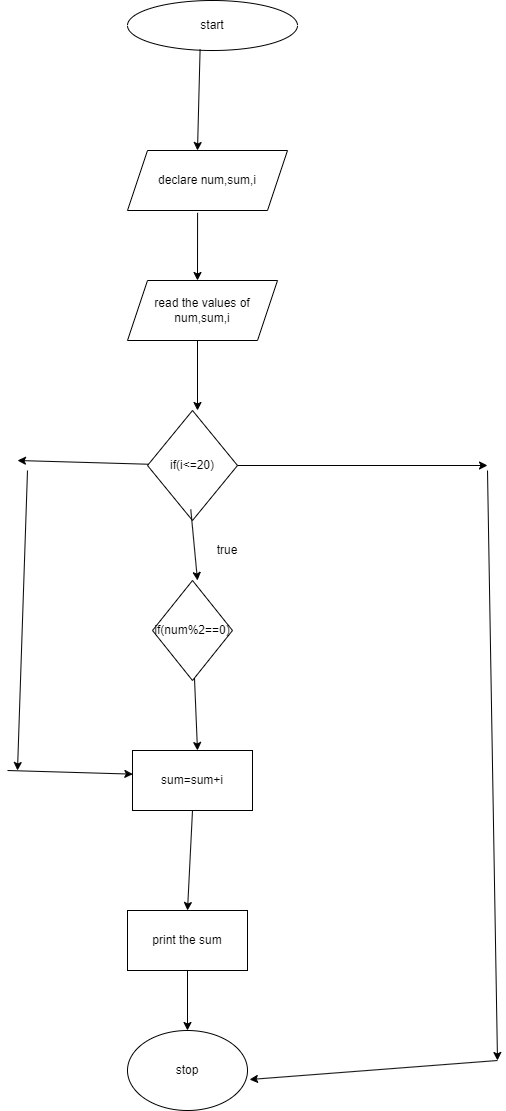

The diagram above was exported from draw.io. Its source (the exported page's mxGraphModel, read from the mxfile embedded in the PNG):
<mxGraphModel dx="794" dy="509" grid="1" gridSize="10" guides="1" tooltips="1" connect="1" arrows="1" fold="1" page="1" pageScale="1" pageWidth="827" pageHeight="1169" math="0" shadow="0">
  <root>
    <mxCell id="0" />
    <mxCell id="1" parent="0" />
    <mxCell id="ImTNkacHQLGqoq2OXiO0-1" value="start" style="ellipse;whiteSpace=wrap;html=1;" vertex="1" parent="1">
      <mxGeometry x="330" y="50" width="170" height="50" as="geometry" />
    </mxCell>
    <mxCell id="ImTNkacHQLGqoq2OXiO0-2" value="" style="endArrow=classic;html=1;rounded=0;exitX=0.427;exitY=0.98;exitDx=0;exitDy=0;exitPerimeter=0;" edge="1" parent="1" source="ImTNkacHQLGqoq2OXiO0-1">
      <mxGeometry width="50" height="50" relative="1" as="geometry">
        <mxPoint x="380" y="290" as="sourcePoint" />
        <mxPoint x="400" y="200" as="targetPoint" />
      </mxGeometry>
    </mxCell>
    <mxCell id="ImTNkacHQLGqoq2OXiO0-3" value="declare num,sum,i" style="shape=parallelogram;perimeter=parallelogramPerimeter;whiteSpace=wrap;html=1;fixedSize=1;" vertex="1" parent="1">
      <mxGeometry x="330" y="200" width="160" height="60" as="geometry" />
    </mxCell>
    <mxCell id="ImTNkacHQLGqoq2OXiO0-4" value="" style="endArrow=classic;html=1;rounded=0;exitX=0.438;exitY=1.039;exitDx=0;exitDy=0;exitPerimeter=0;" edge="1" parent="1" source="ImTNkacHQLGqoq2OXiO0-3">
      <mxGeometry width="50" height="50" relative="1" as="geometry">
        <mxPoint x="380" y="290" as="sourcePoint" />
        <mxPoint x="400" y="330" as="targetPoint" />
      </mxGeometry>
    </mxCell>
    <mxCell id="ImTNkacHQLGqoq2OXiO0-5" value="read the values of num,sum,i" style="shape=parallelogram;perimeter=parallelogramPerimeter;whiteSpace=wrap;html=1;fixedSize=1;" vertex="1" parent="1">
      <mxGeometry x="330" y="330" width="150" height="60" as="geometry" />
    </mxCell>
    <mxCell id="ImTNkacHQLGqoq2OXiO0-6" value="" style="endArrow=classic;html=1;rounded=0;" edge="1" parent="1">
      <mxGeometry width="50" height="50" relative="1" as="geometry">
        <mxPoint x="400" y="390" as="sourcePoint" />
        <mxPoint x="400" y="460" as="targetPoint" />
      </mxGeometry>
    </mxCell>
    <mxCell id="ImTNkacHQLGqoq2OXiO0-7" value="if(i&amp;lt;=20)" style="rhombus;whiteSpace=wrap;html=1;" vertex="1" parent="1">
      <mxGeometry x="350" y="460" width="90" height="110" as="geometry" />
    </mxCell>
    <mxCell id="ImTNkacHQLGqoq2OXiO0-8" value="" style="endArrow=classic;html=1;rounded=0;exitX=0.481;exitY=0.9;exitDx=0;exitDy=0;exitPerimeter=0;" edge="1" parent="1" source="ImTNkacHQLGqoq2OXiO0-7">
      <mxGeometry width="50" height="50" relative="1" as="geometry">
        <mxPoint x="400" y="580" as="sourcePoint" />
        <mxPoint x="400" y="630" as="targetPoint" />
      </mxGeometry>
    </mxCell>
    <mxCell id="ImTNkacHQLGqoq2OXiO0-9" value="if(num%2==0)" style="rhombus;whiteSpace=wrap;html=1;" vertex="1" parent="1">
      <mxGeometry x="355" y="630" width="80" height="100" as="geometry" />
    </mxCell>
    <mxCell id="ImTNkacHQLGqoq2OXiO0-10" value="" style="endArrow=classic;html=1;rounded=0;" edge="1" parent="1" source="ImTNkacHQLGqoq2OXiO0-9">
      <mxGeometry width="50" height="50" relative="1" as="geometry">
        <mxPoint x="380" y="780" as="sourcePoint" />
        <mxPoint x="400" y="800" as="targetPoint" />
      </mxGeometry>
    </mxCell>
    <mxCell id="ImTNkacHQLGqoq2OXiO0-11" value="sum=sum+i" style="rounded=0;whiteSpace=wrap;html=1;" vertex="1" parent="1">
      <mxGeometry x="335" y="800" width="120" height="60" as="geometry" />
    </mxCell>
    <mxCell id="ImTNkacHQLGqoq2OXiO0-12" value="" style="endArrow=classic;html=1;rounded=0;exitX=0.5;exitY=1;exitDx=0;exitDy=0;entryX=0.5;entryY=0;entryDx=0;entryDy=0;" edge="1" parent="1" source="ImTNkacHQLGqoq2OXiO0-11" target="ImTNkacHQLGqoq2OXiO0-13">
      <mxGeometry width="50" height="50" relative="1" as="geometry">
        <mxPoint x="410" y="880" as="sourcePoint" />
        <mxPoint x="400" y="930" as="targetPoint" />
      </mxGeometry>
    </mxCell>
    <mxCell id="ImTNkacHQLGqoq2OXiO0-13" value="print the sum" style="rounded=0;whiteSpace=wrap;html=1;" vertex="1" parent="1">
      <mxGeometry x="330" y="960" width="120" height="60" as="geometry" />
    </mxCell>
    <mxCell id="ImTNkacHQLGqoq2OXiO0-21" value="" style="endArrow=classic;html=1;rounded=0;" edge="1" parent="1" source="ImTNkacHQLGqoq2OXiO0-7">
      <mxGeometry width="50" height="50" relative="1" as="geometry">
        <mxPoint x="380" y="680" as="sourcePoint" />
        <mxPoint x="220" y="510" as="targetPoint" />
      </mxGeometry>
    </mxCell>
    <mxCell id="ImTNkacHQLGqoq2OXiO0-22" value="true" style="text;html=1;strokeColor=none;fillColor=none;align=center;verticalAlign=middle;whiteSpace=wrap;rounded=0;" vertex="1" parent="1">
      <mxGeometry x="400" y="585" width="60" height="30" as="geometry" />
    </mxCell>
    <mxCell id="ImTNkacHQLGqoq2OXiO0-23" value="" style="endArrow=classic;html=1;rounded=0;" edge="1" parent="1">
      <mxGeometry width="50" height="50" relative="1" as="geometry">
        <mxPoint x="230" y="520" as="sourcePoint" />
        <mxPoint x="220" y="820" as="targetPoint" />
      </mxGeometry>
    </mxCell>
    <mxCell id="ImTNkacHQLGqoq2OXiO0-25" value="" style="endArrow=classic;html=1;rounded=0;entryX=0.003;entryY=0.394;entryDx=0;entryDy=0;entryPerimeter=0;" edge="1" parent="1" target="ImTNkacHQLGqoq2OXiO0-11">
      <mxGeometry width="50" height="50" relative="1" as="geometry">
        <mxPoint x="210" y="820" as="sourcePoint" />
        <mxPoint x="430" y="630" as="targetPoint" />
      </mxGeometry>
    </mxCell>
    <mxCell id="ImTNkacHQLGqoq2OXiO0-28" value="" style="endArrow=classic;html=1;rounded=0;exitX=0.5;exitY=1;exitDx=0;exitDy=0;" edge="1" parent="1" source="ImTNkacHQLGqoq2OXiO0-13">
      <mxGeometry width="50" height="50" relative="1" as="geometry">
        <mxPoint x="380" y="980" as="sourcePoint" />
        <mxPoint x="390" y="1080" as="targetPoint" />
      </mxGeometry>
    </mxCell>
    <mxCell id="ImTNkacHQLGqoq2OXiO0-29" value="stop" style="ellipse;whiteSpace=wrap;html=1;" vertex="1" parent="1">
      <mxGeometry x="330" y="1080" width="120" height="80" as="geometry" />
    </mxCell>
    <mxCell id="ImTNkacHQLGqoq2OXiO0-30" value="" style="endArrow=classic;html=1;rounded=0;exitX=1;exitY=0.5;exitDx=0;exitDy=0;" edge="1" parent="1" source="ImTNkacHQLGqoq2OXiO0-7">
      <mxGeometry width="50" height="50" relative="1" as="geometry">
        <mxPoint x="380" y="780" as="sourcePoint" />
        <mxPoint x="690" y="515" as="targetPoint" />
      </mxGeometry>
    </mxCell>
    <mxCell id="ImTNkacHQLGqoq2OXiO0-31" value="" style="endArrow=classic;html=1;rounded=0;" edge="1" parent="1">
      <mxGeometry width="50" height="50" relative="1" as="geometry">
        <mxPoint x="690" y="520" as="sourcePoint" />
        <mxPoint x="700" y="1110" as="targetPoint" />
      </mxGeometry>
    </mxCell>
    <mxCell id="ImTNkacHQLGqoq2OXiO0-32" value="" style="endArrow=classic;html=1;rounded=0;entryX=1.017;entryY=0.613;entryDx=0;entryDy=0;entryPerimeter=0;" edge="1" parent="1" target="ImTNkacHQLGqoq2OXiO0-29">
      <mxGeometry width="50" height="50" relative="1" as="geometry">
        <mxPoint x="700" y="1110" as="sourcePoint" />
        <mxPoint x="430" y="930" as="targetPoint" />
      </mxGeometry>
    </mxCell>
  </root>
</mxGraphModel>